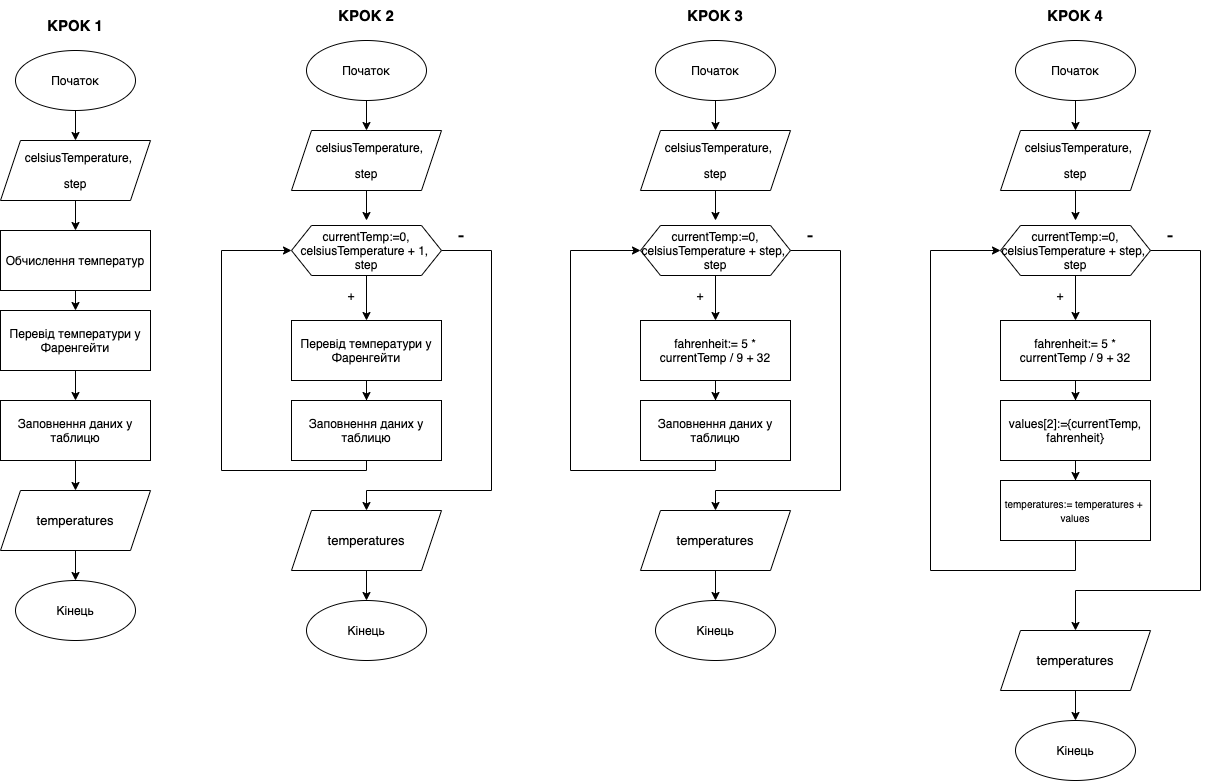

The diagram above was exported from draw.io. Its source (the exported page's mxGraphModel, read from the mxfile embedded in the PNG):
<mxGraphModel dx="1470" dy="509" grid="1" gridSize="10" guides="1" tooltips="1" connect="1" arrows="1" fold="1" page="1" pageScale="1" pageWidth="827" pageHeight="1169" math="0" shadow="0">
  <root>
    <mxCell id="0" />
    <mxCell id="1" parent="0" />
    <mxCell id="0l2dxGcfcbkJvcOkLnHh-4" value="" style="edgeStyle=orthogonalEdgeStyle;rounded=0;orthogonalLoop=1;jettySize=auto;html=1;" edge="1" parent="1" source="0l2dxGcfcbkJvcOkLnHh-1" target="0l2dxGcfcbkJvcOkLnHh-3">
      <mxGeometry relative="1" as="geometry" />
    </mxCell>
    <mxCell id="0l2dxGcfcbkJvcOkLnHh-1" value="Початок" style="ellipse;whiteSpace=wrap;html=1;" vertex="1" parent="1">
      <mxGeometry x="-755" y="50" width="120" height="60" as="geometry" />
    </mxCell>
    <mxCell id="0l2dxGcfcbkJvcOkLnHh-2" value="Кінець" style="ellipse;whiteSpace=wrap;html=1;" vertex="1" parent="1">
      <mxGeometry x="-755" y="580" width="120" height="60" as="geometry" />
    </mxCell>
    <mxCell id="0l2dxGcfcbkJvcOkLnHh-12" style="edgeStyle=orthogonalEdgeStyle;rounded=0;orthogonalLoop=1;jettySize=auto;html=1;exitX=0.5;exitY=1;exitDx=0;exitDy=0;entryX=0.5;entryY=0;entryDx=0;entryDy=0;" edge="1" parent="1" source="0l2dxGcfcbkJvcOkLnHh-3" target="0l2dxGcfcbkJvcOkLnHh-5">
      <mxGeometry relative="1" as="geometry" />
    </mxCell>
    <mxCell id="0l2dxGcfcbkJvcOkLnHh-3" value="&lt;p style=&quot;line-height: 90%&quot;&gt;&lt;/p&gt;&lt;pre&gt;&lt;font face=&quot;Helvetica&quot; style=&quot;background-color: rgb(255 , 255 , 255) ; font-size: 12px&quot;&gt;  celsiusTemperature,&lt;/font&gt;&lt;/pre&gt;&lt;pre&gt;&lt;font face=&quot;Helvetica&quot; style=&quot;background-color: rgb(255 , 255 , 255) ; font-size: 12px&quot;&gt;step&lt;/font&gt;&lt;/pre&gt;&lt;p&gt;&lt;/p&gt;" style="shape=parallelogram;perimeter=parallelogramPerimeter;whiteSpace=wrap;html=1;fixedSize=1;align=center;" vertex="1" parent="1">
      <mxGeometry x="-770" y="140" width="150" height="60" as="geometry" />
    </mxCell>
    <mxCell id="0l2dxGcfcbkJvcOkLnHh-13" style="edgeStyle=orthogonalEdgeStyle;rounded=0;orthogonalLoop=1;jettySize=auto;html=1;exitX=0.5;exitY=1;exitDx=0;exitDy=0;entryX=0.5;entryY=0;entryDx=0;entryDy=0;" edge="1" parent="1" source="0l2dxGcfcbkJvcOkLnHh-5" target="0l2dxGcfcbkJvcOkLnHh-8">
      <mxGeometry relative="1" as="geometry" />
    </mxCell>
    <mxCell id="0l2dxGcfcbkJvcOkLnHh-5" value="Обчислення температур" style="whiteSpace=wrap;html=1;" vertex="1" parent="1">
      <mxGeometry x="-770" y="230" width="150" height="60" as="geometry" />
    </mxCell>
    <mxCell id="0l2dxGcfcbkJvcOkLnHh-14" style="edgeStyle=orthogonalEdgeStyle;rounded=0;orthogonalLoop=1;jettySize=auto;html=1;exitX=0.5;exitY=1;exitDx=0;exitDy=0;" edge="1" parent="1" source="0l2dxGcfcbkJvcOkLnHh-8" target="0l2dxGcfcbkJvcOkLnHh-9">
      <mxGeometry relative="1" as="geometry" />
    </mxCell>
    <mxCell id="0l2dxGcfcbkJvcOkLnHh-8" value="Перевід температури у Фаренгейти" style="whiteSpace=wrap;html=1;" vertex="1" parent="1">
      <mxGeometry x="-770" y="310" width="150" height="60" as="geometry" />
    </mxCell>
    <mxCell id="0l2dxGcfcbkJvcOkLnHh-15" value="" style="edgeStyle=orthogonalEdgeStyle;rounded=0;orthogonalLoop=1;jettySize=auto;html=1;" edge="1" parent="1" source="0l2dxGcfcbkJvcOkLnHh-9" target="0l2dxGcfcbkJvcOkLnHh-10">
      <mxGeometry relative="1" as="geometry" />
    </mxCell>
    <mxCell id="0l2dxGcfcbkJvcOkLnHh-9" value="Заповнення даних у таблицю" style="whiteSpace=wrap;html=1;" vertex="1" parent="1">
      <mxGeometry x="-770" y="400" width="150" height="60" as="geometry" />
    </mxCell>
    <mxCell id="0l2dxGcfcbkJvcOkLnHh-16" value="" style="edgeStyle=orthogonalEdgeStyle;rounded=0;orthogonalLoop=1;jettySize=auto;html=1;" edge="1" parent="1" source="0l2dxGcfcbkJvcOkLnHh-10" target="0l2dxGcfcbkJvcOkLnHh-2">
      <mxGeometry relative="1" as="geometry" />
    </mxCell>
    <mxCell id="0l2dxGcfcbkJvcOkLnHh-10" value="&lt;p style=&quot;line-height: 90%&quot;&gt;&lt;/p&gt;&lt;pre&gt;&lt;pre style=&quot;font-size: 9.8pt&quot;&gt;&lt;font face=&quot;Helvetica&quot; style=&quot;background-color: rgb(255 , 255 , 255)&quot;&gt;temperatures&lt;/font&gt;&lt;/pre&gt;&lt;/pre&gt;&lt;p&gt;&lt;/p&gt;" style="shape=parallelogram;perimeter=parallelogramPerimeter;whiteSpace=wrap;html=1;fixedSize=1;align=center;" vertex="1" parent="1">
      <mxGeometry x="-770" y="490" width="150" height="60" as="geometry" />
    </mxCell>
    <mxCell id="0l2dxGcfcbkJvcOkLnHh-17" value="" style="edgeStyle=orthogonalEdgeStyle;rounded=0;orthogonalLoop=1;jettySize=auto;html=1;" edge="1" parent="1" source="0l2dxGcfcbkJvcOkLnHh-18" target="0l2dxGcfcbkJvcOkLnHh-21">
      <mxGeometry relative="1" as="geometry" />
    </mxCell>
    <mxCell id="0l2dxGcfcbkJvcOkLnHh-18" value="Початок" style="ellipse;whiteSpace=wrap;html=1;" vertex="1" parent="1">
      <mxGeometry x="-464" y="40" width="120" height="60" as="geometry" />
    </mxCell>
    <mxCell id="0l2dxGcfcbkJvcOkLnHh-19" value="Кінець" style="ellipse;whiteSpace=wrap;html=1;" vertex="1" parent="1">
      <mxGeometry x="-464" y="600" width="120" height="60" as="geometry" />
    </mxCell>
    <mxCell id="0l2dxGcfcbkJvcOkLnHh-20" style="edgeStyle=orthogonalEdgeStyle;rounded=0;orthogonalLoop=1;jettySize=auto;html=1;exitX=0.5;exitY=1;exitDx=0;exitDy=0;entryX=0.5;entryY=0;entryDx=0;entryDy=0;" edge="1" parent="1" source="0l2dxGcfcbkJvcOkLnHh-21">
      <mxGeometry relative="1" as="geometry">
        <mxPoint x="-404" y="220" as="targetPoint" />
      </mxGeometry>
    </mxCell>
    <mxCell id="0l2dxGcfcbkJvcOkLnHh-21" value="&lt;p style=&quot;line-height: 90%&quot;&gt;&lt;/p&gt;&lt;pre&gt;&lt;font face=&quot;Helvetica&quot; style=&quot;background-color: rgb(255 , 255 , 255) ; font-size: 12px&quot;&gt;  celsiusTemperature,&lt;/font&gt;&lt;/pre&gt;&lt;pre&gt;&lt;font face=&quot;Helvetica&quot; style=&quot;background-color: rgb(255 , 255 , 255) ; font-size: 12px&quot;&gt;step&lt;/font&gt;&lt;/pre&gt;&lt;p&gt;&lt;/p&gt;" style="shape=parallelogram;perimeter=parallelogramPerimeter;whiteSpace=wrap;html=1;fixedSize=1;align=center;" vertex="1" parent="1">
      <mxGeometry x="-479" y="130" width="150" height="60" as="geometry" />
    </mxCell>
    <mxCell id="0l2dxGcfcbkJvcOkLnHh-24" style="edgeStyle=orthogonalEdgeStyle;rounded=0;orthogonalLoop=1;jettySize=auto;html=1;exitX=0.5;exitY=1;exitDx=0;exitDy=0;" edge="1" parent="1" source="0l2dxGcfcbkJvcOkLnHh-25" target="0l2dxGcfcbkJvcOkLnHh-27">
      <mxGeometry relative="1" as="geometry" />
    </mxCell>
    <mxCell id="0l2dxGcfcbkJvcOkLnHh-25" value="Перевід температури у Фаренгейти" style="whiteSpace=wrap;html=1;" vertex="1" parent="1">
      <mxGeometry x="-479" y="320" width="150" height="60" as="geometry" />
    </mxCell>
    <mxCell id="0l2dxGcfcbkJvcOkLnHh-32" style="edgeStyle=orthogonalEdgeStyle;rounded=0;orthogonalLoop=1;jettySize=auto;html=1;exitX=0.5;exitY=1;exitDx=0;exitDy=0;entryX=0;entryY=0.5;entryDx=0;entryDy=0;" edge="1" parent="1" source="0l2dxGcfcbkJvcOkLnHh-27" target="0l2dxGcfcbkJvcOkLnHh-30">
      <mxGeometry relative="1" as="geometry">
        <mxPoint x="-549" y="280" as="targetPoint" />
        <Array as="points">
          <mxPoint x="-404" y="470" />
          <mxPoint x="-549" y="470" />
          <mxPoint x="-549" y="250" />
        </Array>
      </mxGeometry>
    </mxCell>
    <mxCell id="0l2dxGcfcbkJvcOkLnHh-27" value="Заповнення даних у таблицю" style="whiteSpace=wrap;html=1;" vertex="1" parent="1">
      <mxGeometry x="-479" y="400" width="150" height="60" as="geometry" />
    </mxCell>
    <mxCell id="0l2dxGcfcbkJvcOkLnHh-28" value="" style="edgeStyle=orthogonalEdgeStyle;rounded=0;orthogonalLoop=1;jettySize=auto;html=1;" edge="1" parent="1" source="0l2dxGcfcbkJvcOkLnHh-29" target="0l2dxGcfcbkJvcOkLnHh-19">
      <mxGeometry relative="1" as="geometry" />
    </mxCell>
    <mxCell id="0l2dxGcfcbkJvcOkLnHh-29" value="&lt;p style=&quot;line-height: 90%&quot;&gt;&lt;/p&gt;&lt;pre&gt;&lt;pre style=&quot;font-size: 9.8pt&quot;&gt;&lt;font face=&quot;Helvetica&quot; style=&quot;background-color: rgb(255 , 255 , 255)&quot;&gt;temperatures&lt;/font&gt;&lt;/pre&gt;&lt;/pre&gt;&lt;p&gt;&lt;/p&gt;" style="shape=parallelogram;perimeter=parallelogramPerimeter;whiteSpace=wrap;html=1;fixedSize=1;align=center;" vertex="1" parent="1">
      <mxGeometry x="-479" y="510" width="150" height="60" as="geometry" />
    </mxCell>
    <mxCell id="0l2dxGcfcbkJvcOkLnHh-31" style="edgeStyle=orthogonalEdgeStyle;rounded=0;orthogonalLoop=1;jettySize=auto;html=1;exitX=1;exitY=0.5;exitDx=0;exitDy=0;entryX=0.5;entryY=0;entryDx=0;entryDy=0;" edge="1" parent="1" source="0l2dxGcfcbkJvcOkLnHh-30" target="0l2dxGcfcbkJvcOkLnHh-29">
      <mxGeometry relative="1" as="geometry">
        <mxPoint x="-404" y="460" as="targetPoint" />
        <Array as="points">
          <mxPoint x="-279" y="250" />
          <mxPoint x="-279" y="490" />
          <mxPoint x="-404" y="490" />
        </Array>
      </mxGeometry>
    </mxCell>
    <mxCell id="0l2dxGcfcbkJvcOkLnHh-33" style="edgeStyle=orthogonalEdgeStyle;rounded=0;orthogonalLoop=1;jettySize=auto;html=1;exitX=0.5;exitY=1;exitDx=0;exitDy=0;" edge="1" parent="1" source="0l2dxGcfcbkJvcOkLnHh-30" target="0l2dxGcfcbkJvcOkLnHh-25">
      <mxGeometry relative="1" as="geometry" />
    </mxCell>
    <mxCell id="0l2dxGcfcbkJvcOkLnHh-30" value="currentTemp:=0, celsiusTemperature + 1, &lt;br&gt;step" style="shape=hexagon;perimeter=hexagonPerimeter2;whiteSpace=wrap;html=1;fixedSize=1;" vertex="1" parent="1">
      <mxGeometry x="-479" y="225" width="150" height="50" as="geometry" />
    </mxCell>
    <mxCell id="0l2dxGcfcbkJvcOkLnHh-34" value="+" style="text;html=1;strokeColor=none;fillColor=none;align=center;verticalAlign=middle;whiteSpace=wrap;rounded=0;" vertex="1" parent="1">
      <mxGeometry x="-449" y="280" width="60" height="30" as="geometry" />
    </mxCell>
    <mxCell id="0l2dxGcfcbkJvcOkLnHh-35" value="&lt;font style=&quot;font-size: 20px&quot;&gt;-&lt;/font&gt;" style="text;html=1;strokeColor=none;fillColor=none;align=center;verticalAlign=middle;whiteSpace=wrap;rounded=0;" vertex="1" parent="1">
      <mxGeometry x="-339" y="220" width="60" height="30" as="geometry" />
    </mxCell>
    <mxCell id="0l2dxGcfcbkJvcOkLnHh-36" value="" style="edgeStyle=orthogonalEdgeStyle;rounded=0;orthogonalLoop=1;jettySize=auto;html=1;" edge="1" parent="1" source="0l2dxGcfcbkJvcOkLnHh-37" target="0l2dxGcfcbkJvcOkLnHh-40">
      <mxGeometry relative="1" as="geometry" />
    </mxCell>
    <mxCell id="0l2dxGcfcbkJvcOkLnHh-37" value="Початок" style="ellipse;whiteSpace=wrap;html=1;" vertex="1" parent="1">
      <mxGeometry x="-115" y="40" width="120" height="60" as="geometry" />
    </mxCell>
    <mxCell id="0l2dxGcfcbkJvcOkLnHh-38" value="Кінець" style="ellipse;whiteSpace=wrap;html=1;" vertex="1" parent="1">
      <mxGeometry x="-115" y="600" width="120" height="60" as="geometry" />
    </mxCell>
    <mxCell id="0l2dxGcfcbkJvcOkLnHh-39" style="edgeStyle=orthogonalEdgeStyle;rounded=0;orthogonalLoop=1;jettySize=auto;html=1;exitX=0.5;exitY=1;exitDx=0;exitDy=0;entryX=0.5;entryY=0;entryDx=0;entryDy=0;" edge="1" parent="1" source="0l2dxGcfcbkJvcOkLnHh-40">
      <mxGeometry relative="1" as="geometry">
        <mxPoint x="-55" y="220" as="targetPoint" />
      </mxGeometry>
    </mxCell>
    <mxCell id="0l2dxGcfcbkJvcOkLnHh-40" value="&lt;p style=&quot;line-height: 90%&quot;&gt;&lt;/p&gt;&lt;pre&gt;&lt;font face=&quot;Helvetica&quot; style=&quot;background-color: rgb(255 , 255 , 255) ; font-size: 12px&quot;&gt;  celsiusTemperature,&lt;/font&gt;&lt;/pre&gt;&lt;pre&gt;&lt;font face=&quot;Helvetica&quot; style=&quot;background-color: rgb(255 , 255 , 255) ; font-size: 12px&quot;&gt;step&lt;/font&gt;&lt;/pre&gt;&lt;p&gt;&lt;/p&gt;" style="shape=parallelogram;perimeter=parallelogramPerimeter;whiteSpace=wrap;html=1;fixedSize=1;align=center;" vertex="1" parent="1">
      <mxGeometry x="-130" y="130" width="150" height="60" as="geometry" />
    </mxCell>
    <mxCell id="0l2dxGcfcbkJvcOkLnHh-41" style="edgeStyle=orthogonalEdgeStyle;rounded=0;orthogonalLoop=1;jettySize=auto;html=1;exitX=0.5;exitY=1;exitDx=0;exitDy=0;" edge="1" parent="1" source="0l2dxGcfcbkJvcOkLnHh-42" target="0l2dxGcfcbkJvcOkLnHh-44">
      <mxGeometry relative="1" as="geometry" />
    </mxCell>
    <mxCell id="0l2dxGcfcbkJvcOkLnHh-42" value="fahrenheit:= 5 * currentTemp / 9 + 32" style="whiteSpace=wrap;html=1;" vertex="1" parent="1">
      <mxGeometry x="-130" y="320" width="150" height="60" as="geometry" />
    </mxCell>
    <mxCell id="0l2dxGcfcbkJvcOkLnHh-43" style="edgeStyle=orthogonalEdgeStyle;rounded=0;orthogonalLoop=1;jettySize=auto;html=1;exitX=0.5;exitY=1;exitDx=0;exitDy=0;entryX=0;entryY=0.5;entryDx=0;entryDy=0;" edge="1" parent="1" source="0l2dxGcfcbkJvcOkLnHh-44" target="0l2dxGcfcbkJvcOkLnHh-49">
      <mxGeometry relative="1" as="geometry">
        <mxPoint x="-200" y="280" as="targetPoint" />
        <Array as="points">
          <mxPoint x="-55" y="470" />
          <mxPoint x="-200" y="470" />
          <mxPoint x="-200" y="250" />
        </Array>
      </mxGeometry>
    </mxCell>
    <mxCell id="0l2dxGcfcbkJvcOkLnHh-44" value="Заповнення даних у таблицю" style="whiteSpace=wrap;html=1;" vertex="1" parent="1">
      <mxGeometry x="-130" y="400" width="150" height="60" as="geometry" />
    </mxCell>
    <mxCell id="0l2dxGcfcbkJvcOkLnHh-45" value="" style="edgeStyle=orthogonalEdgeStyle;rounded=0;orthogonalLoop=1;jettySize=auto;html=1;" edge="1" parent="1" source="0l2dxGcfcbkJvcOkLnHh-46" target="0l2dxGcfcbkJvcOkLnHh-38">
      <mxGeometry relative="1" as="geometry" />
    </mxCell>
    <mxCell id="0l2dxGcfcbkJvcOkLnHh-46" value="&lt;p style=&quot;line-height: 90%&quot;&gt;&lt;/p&gt;&lt;pre&gt;&lt;pre style=&quot;font-size: 9.8pt&quot;&gt;&lt;font face=&quot;Helvetica&quot; style=&quot;background-color: rgb(255 , 255 , 255)&quot;&gt;temperatures&lt;/font&gt;&lt;/pre&gt;&lt;/pre&gt;&lt;p&gt;&lt;/p&gt;" style="shape=parallelogram;perimeter=parallelogramPerimeter;whiteSpace=wrap;html=1;fixedSize=1;align=center;" vertex="1" parent="1">
      <mxGeometry x="-130" y="510" width="150" height="60" as="geometry" />
    </mxCell>
    <mxCell id="0l2dxGcfcbkJvcOkLnHh-47" style="edgeStyle=orthogonalEdgeStyle;rounded=0;orthogonalLoop=1;jettySize=auto;html=1;exitX=1;exitY=0.5;exitDx=0;exitDy=0;entryX=0.5;entryY=0;entryDx=0;entryDy=0;" edge="1" parent="1" source="0l2dxGcfcbkJvcOkLnHh-49" target="0l2dxGcfcbkJvcOkLnHh-46">
      <mxGeometry relative="1" as="geometry">
        <mxPoint x="-55" y="460" as="targetPoint" />
        <Array as="points">
          <mxPoint x="70" y="250" />
          <mxPoint x="70" y="490" />
          <mxPoint x="-55" y="490" />
        </Array>
      </mxGeometry>
    </mxCell>
    <mxCell id="0l2dxGcfcbkJvcOkLnHh-48" style="edgeStyle=orthogonalEdgeStyle;rounded=0;orthogonalLoop=1;jettySize=auto;html=1;exitX=0.5;exitY=1;exitDx=0;exitDy=0;" edge="1" parent="1" source="0l2dxGcfcbkJvcOkLnHh-49" target="0l2dxGcfcbkJvcOkLnHh-42">
      <mxGeometry relative="1" as="geometry" />
    </mxCell>
    <mxCell id="0l2dxGcfcbkJvcOkLnHh-49" value="currentTemp:=0, celsiusTemperature + step, &lt;br&gt;step" style="shape=hexagon;perimeter=hexagonPerimeter2;whiteSpace=wrap;html=1;fixedSize=1;" vertex="1" parent="1">
      <mxGeometry x="-130" y="225" width="150" height="50" as="geometry" />
    </mxCell>
    <mxCell id="0l2dxGcfcbkJvcOkLnHh-50" value="+" style="text;html=1;strokeColor=none;fillColor=none;align=center;verticalAlign=middle;whiteSpace=wrap;rounded=0;" vertex="1" parent="1">
      <mxGeometry x="-100" y="280" width="60" height="30" as="geometry" />
    </mxCell>
    <mxCell id="0l2dxGcfcbkJvcOkLnHh-51" value="&lt;font style=&quot;font-size: 20px&quot;&gt;-&lt;/font&gt;" style="text;html=1;strokeColor=none;fillColor=none;align=center;verticalAlign=middle;whiteSpace=wrap;rounded=0;" vertex="1" parent="1">
      <mxGeometry x="10" y="220" width="60" height="30" as="geometry" />
    </mxCell>
    <mxCell id="0l2dxGcfcbkJvcOkLnHh-52" value="" style="edgeStyle=orthogonalEdgeStyle;rounded=0;orthogonalLoop=1;jettySize=auto;html=1;" edge="1" parent="1" source="0l2dxGcfcbkJvcOkLnHh-53" target="0l2dxGcfcbkJvcOkLnHh-56">
      <mxGeometry relative="1" as="geometry" />
    </mxCell>
    <mxCell id="0l2dxGcfcbkJvcOkLnHh-53" value="Початок" style="ellipse;whiteSpace=wrap;html=1;" vertex="1" parent="1">
      <mxGeometry x="245" y="40" width="120" height="60" as="geometry" />
    </mxCell>
    <mxCell id="0l2dxGcfcbkJvcOkLnHh-54" value="Кінець" style="ellipse;whiteSpace=wrap;html=1;" vertex="1" parent="1">
      <mxGeometry x="245" y="720" width="120" height="60" as="geometry" />
    </mxCell>
    <mxCell id="0l2dxGcfcbkJvcOkLnHh-55" style="edgeStyle=orthogonalEdgeStyle;rounded=0;orthogonalLoop=1;jettySize=auto;html=1;exitX=0.5;exitY=1;exitDx=0;exitDy=0;entryX=0.5;entryY=0;entryDx=0;entryDy=0;" edge="1" parent="1" source="0l2dxGcfcbkJvcOkLnHh-56">
      <mxGeometry relative="1" as="geometry">
        <mxPoint x="305" y="220" as="targetPoint" />
      </mxGeometry>
    </mxCell>
    <mxCell id="0l2dxGcfcbkJvcOkLnHh-56" value="&lt;p style=&quot;line-height: 90%&quot;&gt;&lt;/p&gt;&lt;pre&gt;&lt;font face=&quot;Helvetica&quot; style=&quot;background-color: rgb(255 , 255 , 255) ; font-size: 12px&quot;&gt;  celsiusTemperature,&lt;/font&gt;&lt;/pre&gt;&lt;pre&gt;&lt;font face=&quot;Helvetica&quot; style=&quot;background-color: rgb(255 , 255 , 255) ; font-size: 12px&quot;&gt;step&lt;/font&gt;&lt;/pre&gt;&lt;p&gt;&lt;/p&gt;" style="shape=parallelogram;perimeter=parallelogramPerimeter;whiteSpace=wrap;html=1;fixedSize=1;align=center;" vertex="1" parent="1">
      <mxGeometry x="230" y="130" width="150" height="60" as="geometry" />
    </mxCell>
    <mxCell id="0l2dxGcfcbkJvcOkLnHh-70" value="" style="edgeStyle=orthogonalEdgeStyle;rounded=0;orthogonalLoop=1;jettySize=auto;html=1;" edge="1" parent="1" source="0l2dxGcfcbkJvcOkLnHh-58" target="0l2dxGcfcbkJvcOkLnHh-68">
      <mxGeometry relative="1" as="geometry" />
    </mxCell>
    <mxCell id="0l2dxGcfcbkJvcOkLnHh-58" value="fahrenheit:= 5 * currentTemp / 9 + 32" style="whiteSpace=wrap;html=1;" vertex="1" parent="1">
      <mxGeometry x="230" y="320" width="150" height="60" as="geometry" />
    </mxCell>
    <mxCell id="0l2dxGcfcbkJvcOkLnHh-59" style="edgeStyle=orthogonalEdgeStyle;rounded=0;orthogonalLoop=1;jettySize=auto;html=1;exitX=0.5;exitY=1;exitDx=0;exitDy=0;entryX=0;entryY=0.5;entryDx=0;entryDy=0;" edge="1" parent="1" source="0l2dxGcfcbkJvcOkLnHh-60">
      <mxGeometry relative="1" as="geometry">
        <mxPoint x="230" y="250" as="targetPoint" />
        <Array as="points">
          <mxPoint x="305" y="570" />
          <mxPoint x="160" y="570" />
          <mxPoint x="160" y="250" />
        </Array>
      </mxGeometry>
    </mxCell>
    <mxCell id="0l2dxGcfcbkJvcOkLnHh-60" value="&lt;font style=&quot;font-size: 10px&quot;&gt;temperatures:= temperatures +&amp;nbsp; values&lt;/font&gt;" style="whiteSpace=wrap;html=1;" vertex="1" parent="1">
      <mxGeometry x="230" y="480" width="150" height="60" as="geometry" />
    </mxCell>
    <mxCell id="0l2dxGcfcbkJvcOkLnHh-61" value="" style="edgeStyle=orthogonalEdgeStyle;rounded=0;orthogonalLoop=1;jettySize=auto;html=1;" edge="1" parent="1" source="0l2dxGcfcbkJvcOkLnHh-62" target="0l2dxGcfcbkJvcOkLnHh-54">
      <mxGeometry relative="1" as="geometry" />
    </mxCell>
    <mxCell id="0l2dxGcfcbkJvcOkLnHh-62" value="&lt;p style=&quot;line-height: 90%&quot;&gt;&lt;/p&gt;&lt;pre&gt;&lt;pre style=&quot;font-size: 9.8pt&quot;&gt;&lt;font face=&quot;Helvetica&quot; style=&quot;background-color: rgb(255 , 255 , 255)&quot;&gt;temperatures&lt;/font&gt;&lt;/pre&gt;&lt;/pre&gt;&lt;p&gt;&lt;/p&gt;" style="shape=parallelogram;perimeter=parallelogramPerimeter;whiteSpace=wrap;html=1;fixedSize=1;align=center;" vertex="1" parent="1">
      <mxGeometry x="230" y="630" width="150" height="60" as="geometry" />
    </mxCell>
    <mxCell id="0l2dxGcfcbkJvcOkLnHh-63" style="edgeStyle=orthogonalEdgeStyle;rounded=0;orthogonalLoop=1;jettySize=auto;html=1;exitX=1;exitY=0.5;exitDx=0;exitDy=0;entryX=0.5;entryY=0;entryDx=0;entryDy=0;" edge="1" parent="1" source="0l2dxGcfcbkJvcOkLnHh-65" target="0l2dxGcfcbkJvcOkLnHh-62">
      <mxGeometry relative="1" as="geometry">
        <mxPoint x="305" y="460" as="targetPoint" />
        <Array as="points">
          <mxPoint x="430" y="250" />
          <mxPoint x="430" y="590" />
          <mxPoint x="305" y="590" />
        </Array>
      </mxGeometry>
    </mxCell>
    <mxCell id="0l2dxGcfcbkJvcOkLnHh-64" style="edgeStyle=orthogonalEdgeStyle;rounded=0;orthogonalLoop=1;jettySize=auto;html=1;exitX=0.5;exitY=1;exitDx=0;exitDy=0;" edge="1" parent="1" source="0l2dxGcfcbkJvcOkLnHh-65" target="0l2dxGcfcbkJvcOkLnHh-58">
      <mxGeometry relative="1" as="geometry" />
    </mxCell>
    <mxCell id="0l2dxGcfcbkJvcOkLnHh-65" value="currentTemp:=0, celsiusTemperature + step, &lt;br&gt;step" style="shape=hexagon;perimeter=hexagonPerimeter2;whiteSpace=wrap;html=1;fixedSize=1;" vertex="1" parent="1">
      <mxGeometry x="230" y="225" width="150" height="50" as="geometry" />
    </mxCell>
    <mxCell id="0l2dxGcfcbkJvcOkLnHh-66" value="+" style="text;html=1;strokeColor=none;fillColor=none;align=center;verticalAlign=middle;whiteSpace=wrap;rounded=0;" vertex="1" parent="1">
      <mxGeometry x="260" y="280" width="60" height="30" as="geometry" />
    </mxCell>
    <mxCell id="0l2dxGcfcbkJvcOkLnHh-67" value="&lt;font style=&quot;font-size: 20px&quot;&gt;-&lt;/font&gt;" style="text;html=1;strokeColor=none;fillColor=none;align=center;verticalAlign=middle;whiteSpace=wrap;rounded=0;" vertex="1" parent="1">
      <mxGeometry x="370" y="220" width="60" height="30" as="geometry" />
    </mxCell>
    <mxCell id="0l2dxGcfcbkJvcOkLnHh-71" value="" style="edgeStyle=orthogonalEdgeStyle;rounded=0;orthogonalLoop=1;jettySize=auto;html=1;" edge="1" parent="1" source="0l2dxGcfcbkJvcOkLnHh-68" target="0l2dxGcfcbkJvcOkLnHh-60">
      <mxGeometry relative="1" as="geometry" />
    </mxCell>
    <mxCell id="0l2dxGcfcbkJvcOkLnHh-68" value="values[2]:={currentTemp, fahrenheit}" style="whiteSpace=wrap;html=1;" vertex="1" parent="1">
      <mxGeometry x="230" y="400" width="150" height="60" as="geometry" />
    </mxCell>
    <mxCell id="0l2dxGcfcbkJvcOkLnHh-72" value="&lt;b&gt;&lt;font style=&quot;font-size: 15px&quot;&gt;КРОК 1&lt;/font&gt;&lt;/b&gt;" style="text;html=1;strokeColor=none;fillColor=none;align=center;verticalAlign=middle;whiteSpace=wrap;rounded=0;" vertex="1" parent="1">
      <mxGeometry x="-725" y="10" width="60" height="30" as="geometry" />
    </mxCell>
    <mxCell id="0l2dxGcfcbkJvcOkLnHh-73" value="&lt;b&gt;&lt;font style=&quot;font-size: 15px&quot;&gt;КРОК 2&lt;/font&gt;&lt;/b&gt;" style="text;html=1;strokeColor=none;fillColor=none;align=center;verticalAlign=middle;whiteSpace=wrap;rounded=0;" vertex="1" parent="1">
      <mxGeometry x="-434" width="60" height="30" as="geometry" />
    </mxCell>
    <mxCell id="0l2dxGcfcbkJvcOkLnHh-74" value="&lt;b&gt;&lt;font style=&quot;font-size: 15px&quot;&gt;КРОК 3&lt;/font&gt;&lt;/b&gt;" style="text;html=1;strokeColor=none;fillColor=none;align=center;verticalAlign=middle;whiteSpace=wrap;rounded=0;" vertex="1" parent="1">
      <mxGeometry x="-85" width="60" height="30" as="geometry" />
    </mxCell>
    <mxCell id="0l2dxGcfcbkJvcOkLnHh-75" value="&lt;b&gt;&lt;font style=&quot;font-size: 15px&quot;&gt;КРОК 4&lt;/font&gt;&lt;/b&gt;" style="text;html=1;strokeColor=none;fillColor=none;align=center;verticalAlign=middle;whiteSpace=wrap;rounded=0;" vertex="1" parent="1">
      <mxGeometry x="275" width="60" height="30" as="geometry" />
    </mxCell>
  </root>
</mxGraphModel>